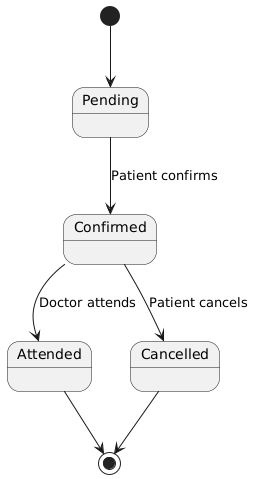

The diagram above was rendered by PlantUML. Its source (embedded in the PNG):
@startuml
[*] --> Pending
Pending --> Confirmed : Patient confirms
Confirmed --> Attended : Doctor attends
Confirmed --> Cancelled : Patient cancels
Attended --> [*]
Cancelled --> [*]
@enduml